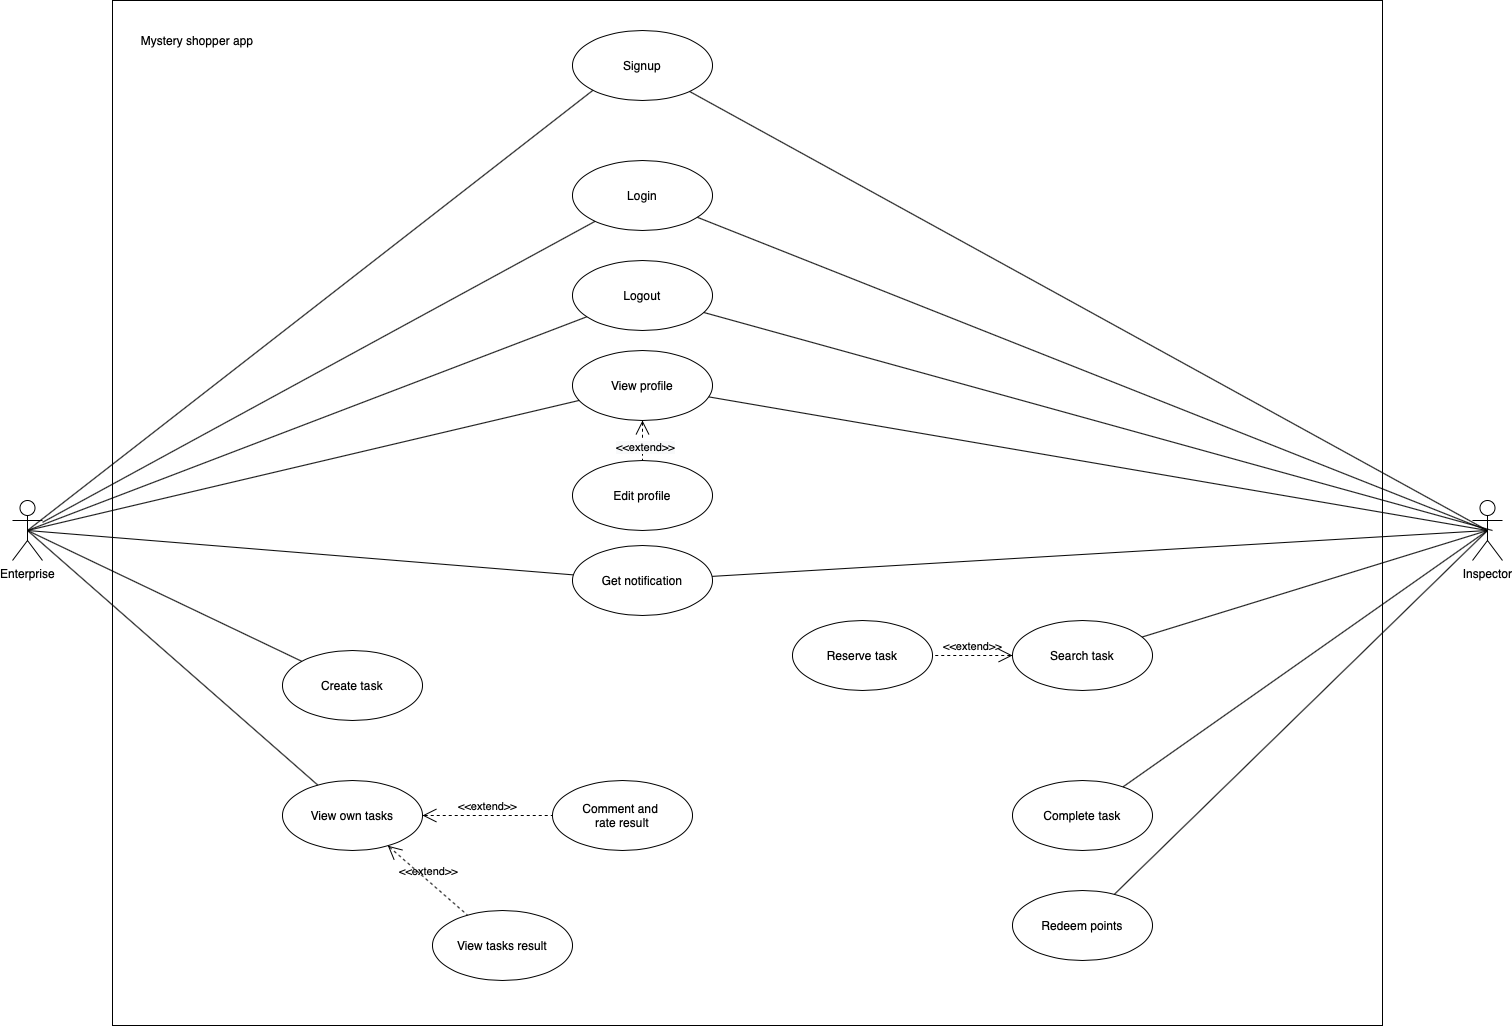

The diagram above was exported from draw.io. Its source (the exported page's mxGraphModel, read from the mxfile embedded in the PNG):
<mxGraphModel dx="1577" dy="1103" grid="1" gridSize="10" guides="1" tooltips="1" connect="1" arrows="1" fold="1" page="1" pageScale="1" pageWidth="850" pageHeight="1100" math="0" shadow="0">
  <root>
    <mxCell id="0" />
    <mxCell id="1" parent="0" />
    <mxCell id="sOVPoYlGfTbyWqfTUbjq-1" value="" style="rounded=0;whiteSpace=wrap;html=1;" parent="1" vertex="1">
      <mxGeometry x="190" y="30" width="1270" height="1025" as="geometry" />
    </mxCell>
    <mxCell id="clzoqGmzd7uwq-KYZyaR-1" value="Enterprise" style="shape=umlActor;verticalLabelPosition=bottom;labelBackgroundColor=#ffffff;verticalAlign=top;html=1;outlineConnect=0;" parent="1" vertex="1">
      <mxGeometry x="90" y="530" width="30" height="60" as="geometry" />
    </mxCell>
    <mxCell id="clzoqGmzd7uwq-KYZyaR-5" value="Signup" style="ellipse;whiteSpace=wrap;html=1;" parent="1" vertex="1">
      <mxGeometry x="650" y="60" width="140" height="70" as="geometry" />
    </mxCell>
    <mxCell id="clzoqGmzd7uwq-KYZyaR-6" value="Login" style="ellipse;whiteSpace=wrap;html=1;" parent="1" vertex="1">
      <mxGeometry x="650" y="190" width="140" height="70" as="geometry" />
    </mxCell>
    <mxCell id="clzoqGmzd7uwq-KYZyaR-7" value="View profile" style="ellipse;whiteSpace=wrap;html=1;" parent="1" vertex="1">
      <mxGeometry x="650" y="380" width="140" height="70" as="geometry" />
    </mxCell>
    <mxCell id="clzoqGmzd7uwq-KYZyaR-8" value="Edit profile" style="ellipse;whiteSpace=wrap;html=1;" parent="1" vertex="1">
      <mxGeometry x="650" y="490" width="140" height="70" as="geometry" />
    </mxCell>
    <mxCell id="clzoqGmzd7uwq-KYZyaR-9" value="Create task" style="ellipse;whiteSpace=wrap;html=1;" parent="1" vertex="1">
      <mxGeometry x="360" y="680" width="140" height="70" as="geometry" />
    </mxCell>
    <mxCell id="clzoqGmzd7uwq-KYZyaR-11" value="Get notification" style="ellipse;whiteSpace=wrap;html=1;" parent="1" vertex="1">
      <mxGeometry x="650" y="575" width="140" height="70" as="geometry" />
    </mxCell>
    <mxCell id="clzoqGmzd7uwq-KYZyaR-13" value="View own tasks" style="ellipse;whiteSpace=wrap;html=1;" parent="1" vertex="1">
      <mxGeometry x="360" y="810" width="140" height="70" as="geometry" />
    </mxCell>
    <mxCell id="clzoqGmzd7uwq-KYZyaR-14" value="Comment and &lt;br&gt;rate result" style="ellipse;whiteSpace=wrap;html=1;" parent="1" vertex="1">
      <mxGeometry x="630" y="810" width="140" height="70" as="geometry" />
    </mxCell>
    <mxCell id="clzoqGmzd7uwq-KYZyaR-15" value="Inspector" style="shape=umlActor;html=1;verticalLabelPosition=bottom;verticalAlign=top;align=center;" parent="1" vertex="1">
      <mxGeometry x="1550" y="530" width="30" height="60" as="geometry" />
    </mxCell>
    <mxCell id="clzoqGmzd7uwq-KYZyaR-21" value="&amp;lt;&amp;lt;extend&amp;gt;&amp;gt;" style="edgeStyle=none;html=1;startArrow=open;endArrow=none;startSize=12;verticalAlign=bottom;dashed=1;labelBackgroundColor=none;" parent="1" source="clzoqGmzd7uwq-KYZyaR-13" target="clzoqGmzd7uwq-KYZyaR-14" edge="1">
      <mxGeometry width="160" relative="1" as="geometry">
        <mxPoint x="540" y="920" as="sourcePoint" />
        <mxPoint x="640" y="900" as="targetPoint" />
      </mxGeometry>
    </mxCell>
    <mxCell id="clzoqGmzd7uwq-KYZyaR-23" value="" style="edgeStyle=none;html=1;startArrow=open;endArrow=none;startSize=12;verticalAlign=bottom;dashed=1;labelBackgroundColor=none;" parent="1" source="clzoqGmzd7uwq-KYZyaR-7" target="clzoqGmzd7uwq-KYZyaR-8" edge="1">
      <mxGeometry width="160" relative="1" as="geometry">
        <mxPoint x="800" y="360" as="sourcePoint" />
        <mxPoint x="960" y="360" as="targetPoint" />
      </mxGeometry>
    </mxCell>
    <mxCell id="Fbi8Xhp6MhQf4r3lBCQC-10" value="&lt;span style=&quot;font-size: 11px ; background-color: rgb(248 , 249 , 250)&quot;&gt;&amp;lt;&amp;lt;extend&amp;gt;&amp;gt;&lt;/span&gt;" style="text;html=1;align=center;verticalAlign=middle;resizable=0;points=[];labelBackgroundColor=#ffffff;" parent="clzoqGmzd7uwq-KYZyaR-23" vertex="1" connectable="0">
      <mxGeometry x="0.2714" y="2" relative="1" as="geometry">
        <mxPoint as="offset" />
      </mxGeometry>
    </mxCell>
    <mxCell id="clzoqGmzd7uwq-KYZyaR-24" value="Search task" style="ellipse;whiteSpace=wrap;html=1;" parent="1" vertex="1">
      <mxGeometry x="1090" y="650" width="140" height="70" as="geometry" />
    </mxCell>
    <mxCell id="clzoqGmzd7uwq-KYZyaR-25" value="Reserve task" style="ellipse;whiteSpace=wrap;html=1;" parent="1" vertex="1">
      <mxGeometry x="870" y="650" width="140" height="70" as="geometry" />
    </mxCell>
    <mxCell id="clzoqGmzd7uwq-KYZyaR-26" value="Complete task" style="ellipse;whiteSpace=wrap;html=1;" parent="1" vertex="1">
      <mxGeometry x="1090" y="810" width="140" height="70" as="geometry" />
    </mxCell>
    <mxCell id="clzoqGmzd7uwq-KYZyaR-34" value="" style="edgeStyle=none;html=1;endArrow=none;verticalAlign=bottom;exitX=0.5;exitY=0.5;exitDx=0;exitDy=0;exitPerimeter=0;" parent="1" source="clzoqGmzd7uwq-KYZyaR-1" target="clzoqGmzd7uwq-KYZyaR-7" edge="1">
      <mxGeometry width="160" relative="1" as="geometry">
        <mxPoint x="280" y="630" as="sourcePoint" />
        <mxPoint x="440" y="630" as="targetPoint" />
      </mxGeometry>
    </mxCell>
    <mxCell id="clzoqGmzd7uwq-KYZyaR-36" value="" style="edgeStyle=none;html=1;endArrow=none;verticalAlign=bottom;exitX=0.5;exitY=0.5;exitDx=0;exitDy=0;exitPerimeter=0;" parent="1" source="clzoqGmzd7uwq-KYZyaR-1" target="clzoqGmzd7uwq-KYZyaR-9" edge="1">
      <mxGeometry width="160" relative="1" as="geometry">
        <mxPoint x="248" y="619.9999999999998" as="sourcePoint" />
        <mxPoint x="376.4706237133098" y="589.6970945140847" as="targetPoint" />
      </mxGeometry>
    </mxCell>
    <mxCell id="clzoqGmzd7uwq-KYZyaR-40" value="" style="edgeStyle=none;html=1;endArrow=none;verticalAlign=bottom;exitX=0.5;exitY=0.5;exitDx=0;exitDy=0;exitPerimeter=0;" parent="1" source="clzoqGmzd7uwq-KYZyaR-1" target="clzoqGmzd7uwq-KYZyaR-13" edge="1">
      <mxGeometry width="160" relative="1" as="geometry">
        <mxPoint x="220" y="760" as="sourcePoint" />
        <mxPoint x="381.64236137727335" y="705.6713553606255" as="targetPoint" />
      </mxGeometry>
    </mxCell>
    <mxCell id="clzoqGmzd7uwq-KYZyaR-41" value="" style="edgeStyle=none;html=1;endArrow=none;verticalAlign=bottom;exitX=0.5;exitY=0.5;exitDx=0;exitDy=0;exitPerimeter=0;" parent="1" source="clzoqGmzd7uwq-KYZyaR-1" target="clzoqGmzd7uwq-KYZyaR-11" edge="1">
      <mxGeometry width="160" relative="1" as="geometry">
        <mxPoint x="300" y="630" as="sourcePoint" />
        <mxPoint x="381.64236137727335" y="705.6713553606255" as="targetPoint" />
      </mxGeometry>
    </mxCell>
    <mxCell id="clzoqGmzd7uwq-KYZyaR-44" value="" style="edgeStyle=none;html=1;endArrow=none;verticalAlign=bottom;" parent="1" source="clzoqGmzd7uwq-KYZyaR-1" target="clzoqGmzd7uwq-KYZyaR-6" edge="1">
      <mxGeometry width="160" relative="1" as="geometry">
        <mxPoint x="320" y="420" as="sourcePoint" />
        <mxPoint x="677.381850185142" y="408.0831665400333" as="targetPoint" />
      </mxGeometry>
    </mxCell>
    <mxCell id="clzoqGmzd7uwq-KYZyaR-46" value="" style="edgeStyle=none;html=1;endArrow=none;verticalAlign=bottom;entryX=0.5;entryY=0.5;entryDx=0;entryDy=0;entryPerimeter=0;" parent="1" source="clzoqGmzd7uwq-KYZyaR-26" target="clzoqGmzd7uwq-KYZyaR-15" edge="1">
      <mxGeometry width="160" relative="1" as="geometry">
        <mxPoint x="920" y="760" as="sourcePoint" />
        <mxPoint x="1375.0093530093409" y="764.4278693706483" as="targetPoint" />
      </mxGeometry>
    </mxCell>
    <mxCell id="clzoqGmzd7uwq-KYZyaR-47" value="" style="edgeStyle=none;html=1;endArrow=none;verticalAlign=bottom;entryX=0.5;entryY=0.5;entryDx=0;entryDy=0;entryPerimeter=0;" parent="1" source="clzoqGmzd7uwq-KYZyaR-24" target="clzoqGmzd7uwq-KYZyaR-15" edge="1">
      <mxGeometry width="160" relative="1" as="geometry">
        <mxPoint x="1198.4112572052163" y="823.0125006290928" as="sourcePoint" />
        <mxPoint x="1365" y="615" as="targetPoint" />
      </mxGeometry>
    </mxCell>
    <mxCell id="clzoqGmzd7uwq-KYZyaR-49" value="" style="edgeStyle=none;html=1;endArrow=none;verticalAlign=bottom;entryX=0.5;entryY=0.5;entryDx=0;entryDy=0;entryPerimeter=0;" parent="1" source="clzoqGmzd7uwq-KYZyaR-11" target="clzoqGmzd7uwq-KYZyaR-15" edge="1">
      <mxGeometry width="160" relative="1" as="geometry">
        <mxPoint x="1213.2475086352201" y="522.521141858776" as="sourcePoint" />
        <mxPoint x="1220" y="625" as="targetPoint" />
      </mxGeometry>
    </mxCell>
    <mxCell id="clzoqGmzd7uwq-KYZyaR-50" value="" style="edgeStyle=none;html=1;endArrow=none;verticalAlign=bottom;entryX=0.5;entryY=0.5;entryDx=0;entryDy=0;entryPerimeter=0;" parent="1" source="clzoqGmzd7uwq-KYZyaR-7" target="clzoqGmzd7uwq-KYZyaR-15" edge="1">
      <mxGeometry width="160" relative="1" as="geometry">
        <mxPoint x="1226.6115259012158" y="570.5860094186241" as="sourcePoint" />
        <mxPoint x="1375" y="625" as="targetPoint" />
      </mxGeometry>
    </mxCell>
    <mxCell id="clzoqGmzd7uwq-KYZyaR-53" value="" style="edgeStyle=none;html=1;endArrow=none;verticalAlign=bottom;entryX=0.5;entryY=0.5;entryDx=0;entryDy=0;entryPerimeter=0;" parent="1" source="clzoqGmzd7uwq-KYZyaR-6" target="clzoqGmzd7uwq-KYZyaR-15" edge="1">
      <mxGeometry width="160" relative="1" as="geometry">
        <mxPoint x="794.1534148957817" y="399.00302964730236" as="sourcePoint" />
        <mxPoint x="1460" y="470" as="targetPoint" />
      </mxGeometry>
    </mxCell>
    <mxCell id="sOVPoYlGfTbyWqfTUbjq-2" value="Mystery shopper app" style="text;html=1;strokeColor=none;fillColor=none;align=center;verticalAlign=middle;whiteSpace=wrap;rounded=0;" parent="1" vertex="1">
      <mxGeometry x="210" y="60" width="130" height="20" as="geometry" />
    </mxCell>
    <mxCell id="Fbi8Xhp6MhQf4r3lBCQC-1" value="&amp;lt;&amp;lt;extend&amp;gt;&amp;gt;" style="edgeStyle=none;html=1;startArrow=open;endArrow=none;startSize=12;verticalAlign=bottom;dashed=1;labelBackgroundColor=none;" parent="1" source="clzoqGmzd7uwq-KYZyaR-24" target="clzoqGmzd7uwq-KYZyaR-25" edge="1">
      <mxGeometry width="160" relative="1" as="geometry">
        <mxPoint x="730" y="420" as="sourcePoint" />
        <mxPoint x="730" y="480" as="targetPoint" />
      </mxGeometry>
    </mxCell>
    <mxCell id="Fbi8Xhp6MhQf4r3lBCQC-2" value="Redeem points" style="ellipse;whiteSpace=wrap;html=1;" parent="1" vertex="1">
      <mxGeometry x="1090" y="920" width="140" height="70" as="geometry" />
    </mxCell>
    <mxCell id="Fbi8Xhp6MhQf4r3lBCQC-3" value="" style="edgeStyle=none;html=1;endArrow=none;verticalAlign=bottom;entryX=0.5;entryY=0.5;entryDx=0;entryDy=0;entryPerimeter=0;" parent="1" source="Fbi8Xhp6MhQf4r3lBCQC-2" target="clzoqGmzd7uwq-KYZyaR-15" edge="1">
      <mxGeometry width="160" relative="1" as="geometry">
        <mxPoint x="1210.5444992532412" y="826.4686857106817" as="sourcePoint" />
        <mxPoint x="1575" y="570" as="targetPoint" />
      </mxGeometry>
    </mxCell>
    <mxCell id="Fbi8Xhp6MhQf4r3lBCQC-5" value="Logout" style="ellipse;whiteSpace=wrap;html=1;" parent="1" vertex="1">
      <mxGeometry x="650" y="290" width="140" height="70" as="geometry" />
    </mxCell>
    <mxCell id="Fbi8Xhp6MhQf4r3lBCQC-6" value="" style="edgeStyle=none;html=1;endArrow=none;verticalAlign=bottom;exitX=0.5;exitY=0.5;exitDx=0;exitDy=0;exitPerimeter=0;" parent="1" source="clzoqGmzd7uwq-KYZyaR-1" target="Fbi8Xhp6MhQf4r3lBCQC-5" edge="1">
      <mxGeometry width="160" relative="1" as="geometry">
        <mxPoint x="130" y="561.8286057409211" as="sourcePoint" />
        <mxPoint x="682.639457727556" y="260.77294625988793" as="targetPoint" />
      </mxGeometry>
    </mxCell>
    <mxCell id="Fbi8Xhp6MhQf4r3lBCQC-7" value="" style="edgeStyle=none;html=1;endArrow=none;verticalAlign=bottom;" parent="1" source="Fbi8Xhp6MhQf4r3lBCQC-5" edge="1">
      <mxGeometry width="160" relative="1" as="geometry">
        <mxPoint x="784.8775586258434" y="256.7281704203847" as="sourcePoint" />
        <mxPoint x="1570" y="560" as="targetPoint" />
      </mxGeometry>
    </mxCell>
    <mxCell id="Fbi8Xhp6MhQf4r3lBCQC-8" value="View tasks result" style="ellipse;whiteSpace=wrap;html=1;" parent="1" vertex="1">
      <mxGeometry x="510" y="940" width="140" height="70" as="geometry" />
    </mxCell>
    <mxCell id="Fbi8Xhp6MhQf4r3lBCQC-9" value="&amp;lt;&amp;lt;extend&amp;gt;&amp;gt;" style="edgeStyle=none;html=1;startArrow=open;endArrow=none;startSize=12;verticalAlign=bottom;dashed=1;labelBackgroundColor=none;" parent="1" source="clzoqGmzd7uwq-KYZyaR-13" target="Fbi8Xhp6MhQf4r3lBCQC-8" edge="1">
      <mxGeometry width="160" relative="1" as="geometry">
        <mxPoint x="510.00000000000637" y="855" as="sourcePoint" />
        <mxPoint x="640" y="855" as="targetPoint" />
      </mxGeometry>
    </mxCell>
    <mxCell id="Fbi8Xhp6MhQf4r3lBCQC-11" value="" style="edgeStyle=none;html=1;endArrow=none;verticalAlign=bottom;exitX=0.5;exitY=0.5;exitDx=0;exitDy=0;exitPerimeter=0;entryX=0;entryY=1;entryDx=0;entryDy=0;" parent="1" source="clzoqGmzd7uwq-KYZyaR-1" target="clzoqGmzd7uwq-KYZyaR-5" edge="1">
      <mxGeometry width="160" relative="1" as="geometry">
        <mxPoint x="130" y="561.8292682926829" as="sourcePoint" />
        <mxPoint x="682.664433178074" y="260.784414447716" as="targetPoint" />
      </mxGeometry>
    </mxCell>
    <mxCell id="Fbi8Xhp6MhQf4r3lBCQC-12" value="" style="edgeStyle=none;html=1;endArrow=none;verticalAlign=bottom;exitX=0.5;exitY=0.5;exitDx=0;exitDy=0;exitPerimeter=0;" parent="1" source="clzoqGmzd7uwq-KYZyaR-15" target="clzoqGmzd7uwq-KYZyaR-5" edge="1">
      <mxGeometry width="160" relative="1" as="geometry">
        <mxPoint x="115" y="570" as="sourcePoint" />
        <mxPoint x="680.502525316942" y="129.74873734152925" as="targetPoint" />
      </mxGeometry>
    </mxCell>
  </root>
</mxGraphModel>